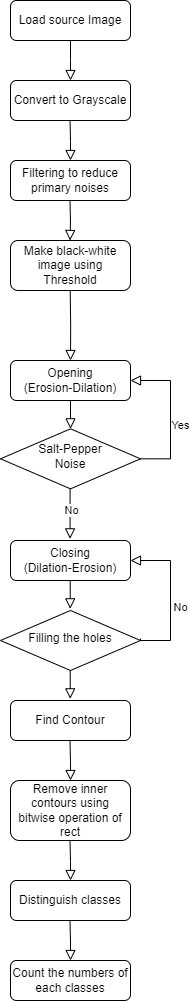

The diagram above was exported from draw.io. Its source (the exported page's mxGraphModel, read from the mxfile embedded in the PNG):
<mxGraphModel dx="695" dy="1343" grid="1" gridSize="10" guides="1" tooltips="1" connect="1" arrows="1" fold="1" page="1" pageScale="1" pageWidth="827" pageHeight="1169" math="0" shadow="0">
  <root>
    <mxCell id="WIyWlLk6GJQsqaUBKTNV-0" />
    <mxCell id="WIyWlLk6GJQsqaUBKTNV-1" parent="WIyWlLk6GJQsqaUBKTNV-0" />
    <mxCell id="WIyWlLk6GJQsqaUBKTNV-2" value="" style="rounded=0;html=1;jettySize=auto;orthogonalLoop=1;fontSize=11;endArrow=block;endFill=0;endSize=8;strokeWidth=1;shadow=0;labelBackgroundColor=none;edgeStyle=orthogonalEdgeStyle;" parent="WIyWlLk6GJQsqaUBKTNV-1" source="WIyWlLk6GJQsqaUBKTNV-3" edge="1">
      <mxGeometry relative="1" as="geometry">
        <mxPoint x="220" y="150" as="targetPoint" />
      </mxGeometry>
    </mxCell>
    <mxCell id="WIyWlLk6GJQsqaUBKTNV-3" value="Load source Image" style="rounded=1;whiteSpace=wrap;html=1;fontSize=12;glass=0;strokeWidth=1;shadow=0;" parent="WIyWlLk6GJQsqaUBKTNV-1" vertex="1">
      <mxGeometry x="160" y="70" width="120" height="40" as="geometry" />
    </mxCell>
    <mxCell id="WIyWlLk6GJQsqaUBKTNV-11" value="Find Contour" style="rounded=1;whiteSpace=wrap;html=1;fontSize=12;glass=0;strokeWidth=1;shadow=0;" parent="WIyWlLk6GJQsqaUBKTNV-1" vertex="1">
      <mxGeometry x="160" y="770" width="120" height="40" as="geometry" />
    </mxCell>
    <mxCell id="460mTFHAqBS6cXCAZLqm-0" value="Convert to Grayscale" style="rounded=1;whiteSpace=wrap;html=1;fontSize=12;glass=0;strokeWidth=1;shadow=0;" parent="WIyWlLk6GJQsqaUBKTNV-1" vertex="1">
      <mxGeometry x="160" y="150" width="120" height="40" as="geometry" />
    </mxCell>
    <mxCell id="460mTFHAqBS6cXCAZLqm-6" value="Distinguish classes" style="rounded=1;whiteSpace=wrap;html=1;fontSize=12;glass=0;strokeWidth=1;shadow=0;" parent="WIyWlLk6GJQsqaUBKTNV-1" vertex="1">
      <mxGeometry x="160" y="950" width="120" height="40" as="geometry" />
    </mxCell>
    <mxCell id="460mTFHAqBS6cXCAZLqm-9" value="" style="rounded=0;html=1;jettySize=auto;orthogonalLoop=1;fontSize=11;endArrow=block;endFill=0;endSize=8;strokeWidth=1;shadow=0;labelBackgroundColor=none;edgeStyle=orthogonalEdgeStyle;entryX=0.5;entryY=0;entryDx=0;entryDy=0;" parent="WIyWlLk6GJQsqaUBKTNV-1" edge="1">
      <mxGeometry relative="1" as="geometry">
        <mxPoint x="219.5" y="810" as="sourcePoint" />
        <mxPoint x="220" y="850" as="targetPoint" />
      </mxGeometry>
    </mxCell>
    <mxCell id="460mTFHAqBS6cXCAZLqm-20" value="Opening&lt;br&gt;(Erosion-Dilation)" style="rounded=1;whiteSpace=wrap;html=1;fontSize=12;glass=0;strokeWidth=1;shadow=0;" parent="WIyWlLk6GJQsqaUBKTNV-1" vertex="1">
      <mxGeometry x="160" y="430" width="120" height="40" as="geometry" />
    </mxCell>
    <mxCell id="460mTFHAqBS6cXCAZLqm-21" value="Salt-Pepper&lt;br&gt;Noise" style="rhombus;whiteSpace=wrap;html=1;shadow=0;fontFamily=Helvetica;fontSize=12;align=center;strokeWidth=1;spacing=6;spacingTop=-4;" parent="WIyWlLk6GJQsqaUBKTNV-1" vertex="1">
      <mxGeometry x="150" y="498.33" width="140" height="60" as="geometry" />
    </mxCell>
    <mxCell id="460mTFHAqBS6cXCAZLqm-22" value="" style="rounded=0;html=1;jettySize=auto;orthogonalLoop=1;fontSize=11;endArrow=block;endFill=0;endSize=8;strokeWidth=1;shadow=0;labelBackgroundColor=none;edgeStyle=orthogonalEdgeStyle;" parent="WIyWlLk6GJQsqaUBKTNV-1" edge="1">
      <mxGeometry relative="1" as="geometry">
        <mxPoint x="220" y="470" as="sourcePoint" />
        <mxPoint x="220" y="498.33" as="targetPoint" />
      </mxGeometry>
    </mxCell>
    <mxCell id="460mTFHAqBS6cXCAZLqm-23" value="" style="rounded=0;html=1;jettySize=auto;orthogonalLoop=1;fontSize=11;endArrow=block;endFill=0;endSize=8;strokeWidth=1;shadow=0;labelBackgroundColor=none;edgeStyle=orthogonalEdgeStyle;" parent="WIyWlLk6GJQsqaUBKTNV-1" edge="1">
      <mxGeometry relative="1" as="geometry">
        <mxPoint x="219.57999999999998" y="558.3299999999999" as="sourcePoint" />
        <mxPoint x="219.57999999999998" y="608.3299999999999" as="targetPoint" />
      </mxGeometry>
    </mxCell>
    <mxCell id="460mTFHAqBS6cXCAZLqm-27" value="No" style="edgeLabel;html=1;align=center;verticalAlign=middle;resizable=0;points=[];" parent="460mTFHAqBS6cXCAZLqm-23" connectable="0" vertex="1">
      <mxGeometry x="-0.12" y="1" relative="1" as="geometry">
        <mxPoint as="offset" />
      </mxGeometry>
    </mxCell>
    <mxCell id="460mTFHAqBS6cXCAZLqm-24" value="" style="rounded=0;html=1;jettySize=auto;orthogonalLoop=1;fontSize=11;endArrow=block;endFill=0;endSize=8;strokeWidth=1;shadow=0;labelBackgroundColor=none;edgeStyle=orthogonalEdgeStyle;entryX=1;entryY=0.5;entryDx=0;entryDy=0;exitX=1;exitY=0.5;exitDx=0;exitDy=0;" parent="WIyWlLk6GJQsqaUBKTNV-1" source="460mTFHAqBS6cXCAZLqm-21" target="460mTFHAqBS6cXCAZLqm-20" edge="1">
      <mxGeometry relative="1" as="geometry">
        <mxPoint x="300" y="530" as="sourcePoint" />
        <mxPoint x="290" y="560" as="targetPoint" />
        <Array as="points">
          <mxPoint x="320" y="528" />
          <mxPoint x="320" y="450" />
        </Array>
      </mxGeometry>
    </mxCell>
    <mxCell id="460mTFHAqBS6cXCAZLqm-26" value="Yes" style="edgeLabel;html=1;align=center;verticalAlign=middle;resizable=0;points=[];" parent="460mTFHAqBS6cXCAZLqm-24" connectable="0" vertex="1">
      <mxGeometry x="-0.1216" relative="1" as="geometry">
        <mxPoint x="10" y="1" as="offset" />
      </mxGeometry>
    </mxCell>
    <mxCell id="460mTFHAqBS6cXCAZLqm-28" value="" style="rounded=0;html=1;jettySize=auto;orthogonalLoop=1;fontSize=11;endArrow=block;endFill=0;endSize=8;strokeWidth=1;shadow=0;labelBackgroundColor=none;edgeStyle=orthogonalEdgeStyle;" parent="WIyWlLk6GJQsqaUBKTNV-1" edge="1">
      <mxGeometry relative="1" as="geometry">
        <mxPoint x="219.54000000000002" y="190" as="sourcePoint" />
        <mxPoint x="219.96" y="230" as="targetPoint" />
      </mxGeometry>
    </mxCell>
    <mxCell id="Og8_YdFVR_fNqLHNuSHv-0" value="Count the numbers of each classes" style="rounded=1;whiteSpace=wrap;html=1;fontSize=12;glass=0;strokeWidth=1;shadow=0;" parent="WIyWlLk6GJQsqaUBKTNV-1" vertex="1">
      <mxGeometry x="160" y="1030" width="120" height="40" as="geometry" />
    </mxCell>
    <mxCell id="Og8_YdFVR_fNqLHNuSHv-1" value="" style="rounded=0;html=1;jettySize=auto;orthogonalLoop=1;fontSize=11;endArrow=block;endFill=0;endSize=8;strokeWidth=1;shadow=0;labelBackgroundColor=none;edgeStyle=orthogonalEdgeStyle;entryX=0.5;entryY=0;entryDx=0;entryDy=0;" parent="WIyWlLk6GJQsqaUBKTNV-1" target="Og8_YdFVR_fNqLHNuSHv-0" edge="1">
      <mxGeometry relative="1" as="geometry">
        <mxPoint x="219.5" y="990" as="sourcePoint" />
        <mxPoint x="220" y="1030" as="targetPoint" />
      </mxGeometry>
    </mxCell>
    <mxCell id="Og8_YdFVR_fNqLHNuSHv-4" value="Filtering to reduce primary noises" style="rounded=1;whiteSpace=wrap;html=1;fontSize=12;glass=0;strokeWidth=1;shadow=0;" parent="WIyWlLk6GJQsqaUBKTNV-1" vertex="1">
      <mxGeometry x="160" y="230.00000000000006" width="120" height="40" as="geometry" />
    </mxCell>
    <mxCell id="GpaLXP7ljqTG993lbZhh-0" value="Make black-white image using Threshold" style="rounded=1;whiteSpace=wrap;html=1;fontSize=12;glass=0;strokeWidth=1;shadow=0;" vertex="1" parent="WIyWlLk6GJQsqaUBKTNV-1">
      <mxGeometry x="160" y="310" width="120" height="50" as="geometry" />
    </mxCell>
    <mxCell id="GpaLXP7ljqTG993lbZhh-1" value="" style="rounded=0;html=1;jettySize=auto;orthogonalLoop=1;fontSize=11;endArrow=block;endFill=0;endSize=8;strokeWidth=1;shadow=0;labelBackgroundColor=none;edgeStyle=orthogonalEdgeStyle;" edge="1" parent="WIyWlLk6GJQsqaUBKTNV-1">
      <mxGeometry relative="1" as="geometry">
        <mxPoint x="219.5" y="310" as="targetPoint" />
        <mxPoint x="219.5" y="270" as="sourcePoint" />
      </mxGeometry>
    </mxCell>
    <mxCell id="GpaLXP7ljqTG993lbZhh-3" value="" style="rounded=0;html=1;jettySize=auto;orthogonalLoop=1;fontSize=11;endArrow=block;endFill=0;endSize=8;strokeWidth=1;shadow=0;labelBackgroundColor=none;edgeStyle=orthogonalEdgeStyle;entryX=0.5;entryY=0;entryDx=0;entryDy=0;" edge="1" parent="WIyWlLk6GJQsqaUBKTNV-1" target="460mTFHAqBS6cXCAZLqm-20">
      <mxGeometry relative="1" as="geometry">
        <mxPoint x="219.71" y="400" as="targetPoint" />
        <mxPoint x="219.71" y="360" as="sourcePoint" />
      </mxGeometry>
    </mxCell>
    <mxCell id="GpaLXP7ljqTG993lbZhh-4" value="Closing&lt;br&gt;(Dilation-Erosion)" style="rounded=1;whiteSpace=wrap;html=1;fontSize=12;glass=0;strokeWidth=1;shadow=0;" vertex="1" parent="WIyWlLk6GJQsqaUBKTNV-1">
      <mxGeometry x="160" y="610" width="120" height="40" as="geometry" />
    </mxCell>
    <mxCell id="GpaLXP7ljqTG993lbZhh-5" value="Filling the holes" style="rhombus;whiteSpace=wrap;html=1;shadow=0;fontFamily=Helvetica;fontSize=12;align=center;strokeWidth=1;spacing=6;spacingTop=-4;" vertex="1" parent="WIyWlLk6GJQsqaUBKTNV-1">
      <mxGeometry x="150" y="679.9999999999999" width="140" height="60" as="geometry" />
    </mxCell>
    <mxCell id="GpaLXP7ljqTG993lbZhh-7" value="" style="rounded=0;html=1;jettySize=auto;orthogonalLoop=1;fontSize=11;endArrow=block;endFill=0;endSize=8;strokeWidth=1;shadow=0;labelBackgroundColor=none;edgeStyle=orthogonalEdgeStyle;" edge="1" parent="WIyWlLk6GJQsqaUBKTNV-1">
      <mxGeometry relative="1" as="geometry">
        <mxPoint x="219.71" y="650" as="sourcePoint" />
        <mxPoint x="219.71" y="678.3299999999999" as="targetPoint" />
      </mxGeometry>
    </mxCell>
    <mxCell id="GpaLXP7ljqTG993lbZhh-8" value="" style="rounded=0;html=1;jettySize=auto;orthogonalLoop=1;fontSize=11;endArrow=block;endFill=0;endSize=8;strokeWidth=1;shadow=0;labelBackgroundColor=none;edgeStyle=orthogonalEdgeStyle;entryX=1;entryY=0.5;entryDx=0;entryDy=0;exitX=1;exitY=0.5;exitDx=0;exitDy=0;" edge="1" parent="WIyWlLk6GJQsqaUBKTNV-1">
      <mxGeometry relative="1" as="geometry">
        <mxPoint x="290" y="708" as="sourcePoint" />
        <mxPoint x="280" y="630" as="targetPoint" />
        <Array as="points">
          <mxPoint x="290" y="710" />
          <mxPoint x="320" y="710" />
          <mxPoint x="320" y="630" />
        </Array>
      </mxGeometry>
    </mxCell>
    <mxCell id="GpaLXP7ljqTG993lbZhh-9" value="No" style="edgeLabel;html=1;align=center;verticalAlign=middle;resizable=0;points=[];" connectable="0" vertex="1" parent="GpaLXP7ljqTG993lbZhh-8">
      <mxGeometry x="-0.1216" relative="1" as="geometry">
        <mxPoint x="10" y="1" as="offset" />
      </mxGeometry>
    </mxCell>
    <mxCell id="GpaLXP7ljqTG993lbZhh-10" value="" style="rounded=0;html=1;jettySize=auto;orthogonalLoop=1;fontSize=11;endArrow=block;endFill=0;endSize=8;strokeWidth=1;shadow=0;labelBackgroundColor=none;edgeStyle=orthogonalEdgeStyle;" edge="1" parent="WIyWlLk6GJQsqaUBKTNV-1">
      <mxGeometry relative="1" as="geometry">
        <mxPoint x="219.71" y="740" as="sourcePoint" />
        <mxPoint x="219.71" y="768.3299999999999" as="targetPoint" />
      </mxGeometry>
    </mxCell>
    <mxCell id="GpaLXP7ljqTG993lbZhh-11" value="Remove inner contours using bitwise operation of rect" style="rounded=1;whiteSpace=wrap;html=1;fontSize=12;glass=0;strokeWidth=1;shadow=0;" vertex="1" parent="WIyWlLk6GJQsqaUBKTNV-1">
      <mxGeometry x="160" y="850" width="120" height="60" as="geometry" />
    </mxCell>
    <mxCell id="GpaLXP7ljqTG993lbZhh-12" value="" style="rounded=0;html=1;jettySize=auto;orthogonalLoop=1;fontSize=11;endArrow=block;endFill=0;endSize=8;strokeWidth=1;shadow=0;labelBackgroundColor=none;edgeStyle=orthogonalEdgeStyle;entryX=0.5;entryY=0;entryDx=0;entryDy=0;" edge="1" parent="WIyWlLk6GJQsqaUBKTNV-1">
      <mxGeometry relative="1" as="geometry">
        <mxPoint x="219.51" y="910" as="sourcePoint" />
        <mxPoint x="220.01" y="950" as="targetPoint" />
      </mxGeometry>
    </mxCell>
  </root>
</mxGraphModel>